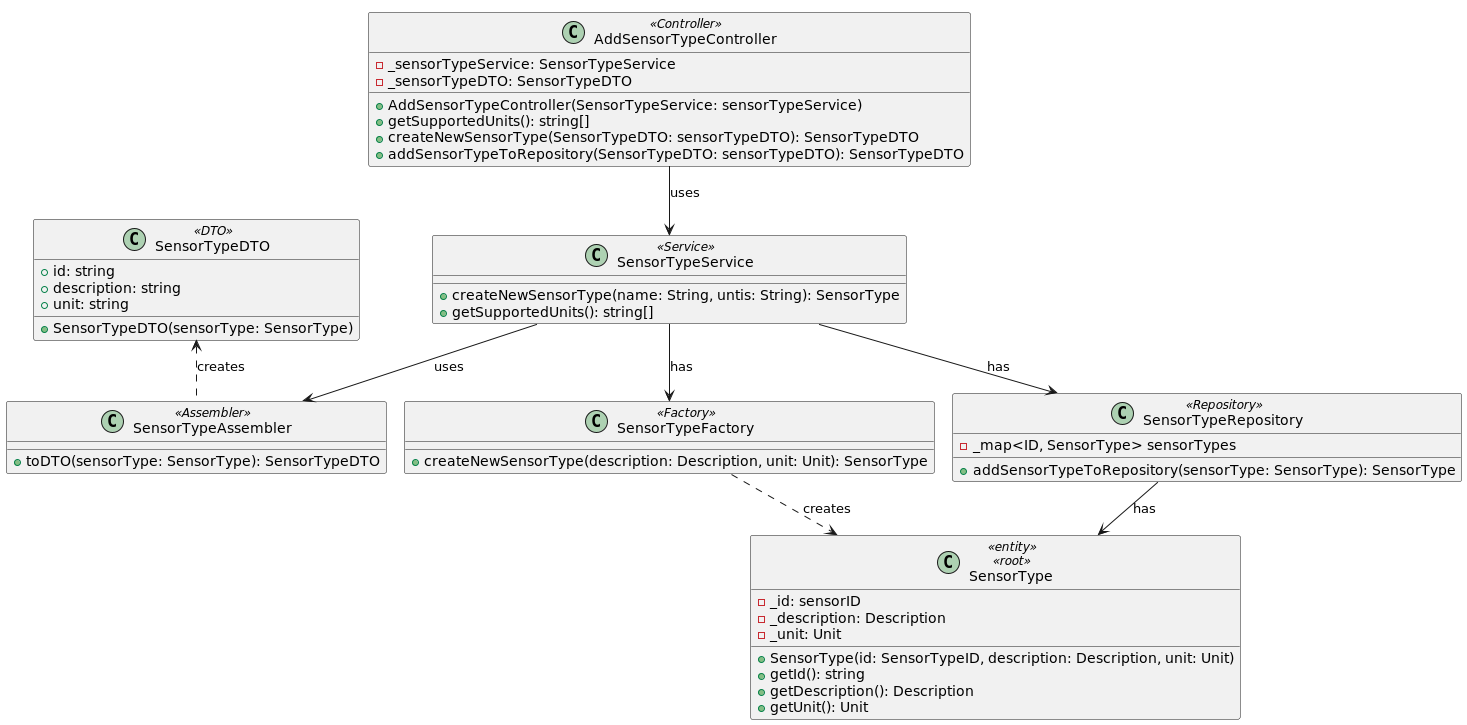

The diagram above was rendered by PlantUML. Its source (embedded in the PNG):
@startuml
!pragma layout smetana

class SensorType<<entity>> <<root>> {
  - _id: sensorID
  - _description: Description
  - _unit: Unit
  + SensorType(id: SensorTypeID, description: Description, unit: Unit)
  + getId(): string
  + getDescription(): Description
  + getUnit(): Unit
  }

class SensorTypeFactory<<Factory>> {
  + createNewSensorType(description: Description, unit: Unit): SensorType
  }

class SensorTypeRepository<<Repository>> {
  - _map<ID, SensorType> sensorTypes
  + addSensorTypeToRepository(sensorType: SensorType): SensorType
  }
class SensorTypeService<<Service>> {
  + createNewSensorType(name: String, untis: String): SensorType
  + getSupportedUnits(): string[]
  }
class AddSensorTypeController<<Controller>> {
  - _sensorTypeService: SensorTypeService
  - _sensorTypeDTO: SensorTypeDTO
  + AddSensorTypeController(SensorTypeService: sensorTypeService)
  + getSupportedUnits(): string[]
  + createNewSensorType(SensorTypeDTO: sensorTypeDTO): SensorTypeDTO
  + addSensorTypeToRepository(SensorTypeDTO: sensorTypeDTO): SensorTypeDTO
  }
class SensorTypeDTO<<DTO>> {
+ id: string
+ description: string
+ unit: string
+ SensorTypeDTO(sensorType: SensorType)
}
class SensorTypeAssembler<<Assembler>> {
  + toDTO(sensorType: SensorType): SensorTypeDTO
  }


SensorTypeRepository -down-> SensorType: has
SensorTypeService -down-> SensorTypeFactory: has
SensorTypeService -down-> SensorTypeRepository: has
SensorTypeFactory .down.> SensorType: creates
AddSensorTypeController -down-> SensorTypeService: uses
SensorTypeService -down-> SensorTypeAssembler: uses
SensorTypeAssembler .up.> SensorTypeDTO: creates




@enduml